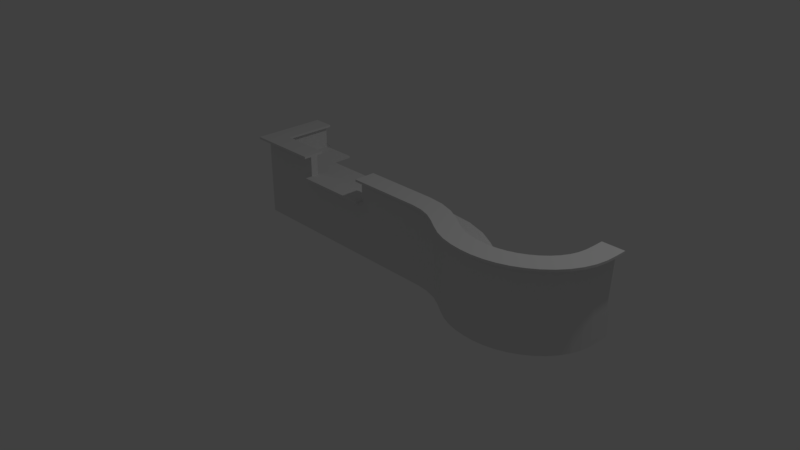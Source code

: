 # Source: desk5.blend  (saved by Blender 2.78.0; exported with 4.5.12 LTS)
import bpy
from mathutils import Matrix  # noqa: F401  (used for matrix-valued properties, if any)

bpy.ops.wm.read_factory_settings(use_empty=True)
scene = bpy.context.scene
scene.name = 'Scene'

# ---- collections
col_collection_1 = bpy.data.collections.new('Collection 1'); scene.collection.children.link(col_collection_1)

# ---- materials (node trees are filled in below, after node groups)
mat_material = bpy.data.materials.new('Material')
mat_material.alpha_threshold = 0.0
mat_material.use_transparent_shadow = False
mat_material.roughness = 0.5
mat_material.line_color = (0.0, 0.0, 0.0, 1.0)

# ---- material node trees

# ---- world
world_world = bpy.data.worlds.new('World'); scene.world = world_world
world_world.color = (0.05088, 0.05088, 0.05088)
world_world.use_sun_shadow = False
world_world.sun_shadow_jitter_overblur = 0.0
world_world.cycles.sampling_method = 'MANUAL'

# ---- cameras
cam_camera = bpy.data.cameras.new('Camera')
cam_camera.clip_end = 100.0
cam_camera.lens = 35.0
cam_camera.sensor_width = 32.0
cam_camera.sensor_height = 18.0
cam_camera.ortho_scale = 7.314
cam_camera.dof.focus_distance = 0.0
cam_camera.dof.aperture_fstop = 128.0

# ---- lights
light_lamp = bpy.data.lights.new('Lamp', 'POINT')
light_lamp.transmission_factor = 0.0
light_lamp.cutoff_distance = 30.0
light_lamp.energy = 100.0
light_lamp.shadow_buffer_clip_start = 1.001
light_lamp.shadow_soft_size = 0.1
light_lamp.shadow_maximum_resolution = 0.006
light_lamp.use_absolute_resolution = True

# ---- meshes
me_cube_001 = bpy.data.meshes.new('Cube.001')
me_cube_001.from_pydata([(-3.02e-08, 0.2, 0.0), (-1.51e-08, 0.1, 0.0), (-3.02e-08, 0.2, 1.07), (-1.51e-08, 0.1, 1.07), (-3.02e-08, 0.2, 1.1), (-1.51e-08, 0.1, 1.1), (0.0, 0.0, 1.07), (0.0, 0.0, 1.1), (-4.379e-08, 0.29, 1.07), (-4.379e-08, 0.29, 1.1), (-3.02e-08, 0.2, 0.72), (-3.02e-08, 0.2, 0.75), (-1.057e-07, 0.7, 0.72), (-1.057e-07, 0.7, 0.75), (0.15, 0.29, 1.1), (0.15, 0.29, 1.07), (0.15, 0.2, 1.07), (0.15, 0.1, 1.1), (0.15, 0.2, 1.1), (0.15, 2.265e-08, 1.07), (0.15, 2.265e-08, 1.1), (0.15, 0.2, 0.0), (0.15, 0.1, 0.0), (0.15, 0.1, 1.07), (0.15, 0.2, 0.72), (0.15, 0.2, 0.75), (0.15, 0.7, 0.75), (0.15, 0.7, 0.72)], [], [(0, 1, 3, 2), (3, 6, 7, 5), (3, 5, 4, 2), (4, 9, 8, 2), (11, 13, 12, 10), (3, 1, 22, 23), (6, 3, 23, 19), (0, 2, 16, 21), (5, 7, 20, 17), (1, 0, 21, 22), (7, 6, 19, 20), (9, 4, 18, 14), (4, 5, 17, 18), (2, 8, 15, 16), (8, 9, 14, 15), (13, 11, 25, 26), (10, 12, 27, 24), (12, 13, 26, 27), (11, 10, 24, 25)])
me_cube_001.materials.append(mat_material)
me_cube_001.use_remesh_preserve_volume = False
me_cube_001.use_remesh_preserve_attributes = False
me_cube_001.use_mirror_vertex_groups = False
me_cube_001.update()
me_cube = bpy.data.meshes.new('Cube')
me_cube.from_pydata([(1.0, 0.0, 0.0), (1.0, -0.1, 0.0), (0.0, -0.1, 0.0), (0.0, 0.0, 0.0), (1.0, 0.0, 1.07), (1.0, -0.1, 1.07), (0.0, -0.1, 1.07), (0.0, 0.0, 1.07), (1.0, 0.0, 1.1), (1.0, -0.1, 1.1), (0.0, 0.0, 1.1), (0.0, -0.1, 1.1), (1.0, -0.2, 1.07), (0.0, -0.2, 1.07), (1.0, -0.2, 1.1), (0.0, -0.2, 1.1), (1.0, 0.09, 1.07), (0.0, 0.09, 1.07), (1.0, 0.09, 1.1), (0.0, 0.09, 1.1), (1.0, 0.0, 0.72), (0.0, 0.0, 0.72), (1.0, 0.0, 0.75), (0.0, 0.0, 0.75), (1.0, 0.5, 0.72), (0.0, 0.5, 0.72), (1.0, 0.5, 0.75), (0.0, 0.5, 0.75), (0.0, 0.0, 0.0), (0.0, -0.1, 0.0), (-1.0, -0.1, 0.0), (-1.0, 0.0, 0.0), (0.0, 0.0, 0.77), (0.0, -0.1, 0.77), (-1.0, -0.1, 0.77), (-1.0, 0.0, 0.77), (0.0, 0.0, 0.8), (0.0, -0.1, 0.8), (-1.0, 0.0, 0.8), (-1.0, -0.1, 0.8), (0.0, -0.2, 0.77), (-1.0, -0.2, 0.77), (0.0, -0.2, 0.8), (-1.0, -0.2, 0.8), (0.0, 0.09, 0.77), (-1.0, 0.09, 0.77), (0.0, 0.09, 0.8), (-1.0, 0.09, 0.8), (0.0, 0.0, 0.72), (-1.0, 0.0, 0.72), (0.0, 0.0, 0.75), (-1.0, 0.0, 0.75), (0.0, 0.5, 0.72), (-1.0, 0.5, 0.72), (0.0, 0.5, 0.75), (-1.0, 0.5, 0.75), (-1.0, 0.0, 0.0), (-1.0, -0.1, 0.0), (-1.9, -0.1, 0.0), (-1.8, 0.0, 0.0), (-1.0, 0.0, 1.07), (-1.0, -0.1, 1.07), (-1.9, -0.1, 1.07), (-1.8, 0.0, 1.07), (-1.0, 0.0, 1.1), (-1.0, -0.1, 1.1), (-1.8, 0.0, 1.1), (-1.9, -0.1, 1.1), (-1.0, -0.2, 1.07), (-2.0, -0.2, 1.07), (-1.0, -0.2, 1.1), (-2.0, -0.2, 1.1), (-1.0, 0.09, 1.07), (-1.71, 0.09, 1.07), (-1.0, 0.09, 1.1), (-1.71, 0.09, 1.1), (-1.0, 0.0, 0.72), (-1.8, 0.0, 0.72), (-1.0, 0.0, 0.75), (-1.8, 0.0, 0.75), (-1.0, 0.5, 0.72), (-1.3, 0.5, 0.72), (-1.0, 0.5, 0.75), (-1.3, 0.5, 0.75), (-1.9, 0.8, 0.0), (-1.8, 0.8, 0.0), (-1.9, 0.8, 0.77), (-1.8, 0.8, 0.77), (-1.8, 0.8, 0.8), (-1.9, 0.8, 0.8), (-2.0, 0.8, 0.77), (-2.0, 0.8, 0.8), (-1.71, 0.8, 0.77), (-1.71, 0.8, 0.8), (-1.8, 0.8, 0.72), (-1.8, 0.8, 0.75), (-1.3, 0.8, 0.72), (-1.3, 0.8, 0.75), (-1.8, 0.8, 0.0), (-1.9, 0.8, 0.0), (-1.9, -0.1, 0.0), (-1.8, 0.0, 0.0), (-1.8, 0.8, 1.07), (-1.9, 0.8, 1.07), (-1.9, -0.1, 1.07), (-1.8, 0.0, 1.07), (-1.8, 0.8, 1.1), (-1.9, 0.8, 1.1), (-1.8, 0.0, 1.1), (-1.9, -0.1, 1.1), (-2.0, 0.8, 1.07), (-2.0, -0.2, 1.07), (-2.0, 0.8, 1.1), (-2.0, -0.2, 1.1), (-1.71, 0.8, 1.07), (-1.71, 0.09, 1.07), (-1.71, 0.8, 1.1), (-1.71, 0.09, 1.1), (-1.8, 0.8, 0.72), (-1.8, 0.0, 0.72), (-1.8, 0.8, 0.75), (-1.8, 0.0, 0.75), (-1.3, 0.8, 0.72), (-1.3, 0.5, 0.72), (-1.3, 0.8, 0.75), (-1.3, 0.5, 0.75)], [], [(0, 1, 2, 3), (4, 7, 17, 16), (0, 4, 5, 1), (1, 5, 6, 2), (2, 6, 7, 3), (4, 0, 3, 7), (8, 10, 11, 9), (5, 9, 14, 12), (5, 4, 8, 9), (7, 6, 11, 10), (13, 12, 14, 15), (9, 11, 15, 14), (6, 5, 12, 13), (11, 6, 13, 15), (16, 17, 19, 18), (7, 10, 19, 17), (8, 4, 16, 18), (10, 8, 18, 19), (20, 22, 23, 21), (24, 25, 27, 26), (21, 23, 27, 25), (20, 21, 25, 24), (22, 20, 24, 26), (23, 22, 26, 27), (28, 29, 30, 31), (32, 35, 45, 44), (28, 32, 33, 29), (29, 33, 34, 30), (30, 34, 35, 31), (32, 28, 31, 35), (36, 38, 39, 37), (33, 37, 42, 40), (33, 32, 36, 37), (35, 34, 39, 38), (41, 40, 42, 43), (37, 39, 43, 42), (34, 33, 40, 41), (39, 34, 41, 43), (44, 45, 47, 46), (35, 38, 47, 45), (36, 32, 44, 46), (38, 36, 46, 47), (48, 50, 51, 49), (52, 53, 55, 54), (49, 51, 55, 53), (48, 49, 53, 52), (50, 48, 52, 54), (51, 50, 54, 55), (56, 57, 58, 59), (60, 63, 73, 72), (56, 60, 61, 57), (57, 61, 62, 58), (60, 56, 59, 63), (64, 66, 67, 65), (61, 65, 70, 68), (61, 60, 64, 65), (69, 68, 70, 71), (65, 67, 71, 70), (62, 61, 68, 69), (72, 73, 75, 74), (64, 60, 72, 74), (66, 64, 74, 75), (76, 78, 79, 77), (80, 81, 83, 82), (76, 77, 81, 80), (78, 76, 80, 82), (79, 78, 82, 83), (84, 86, 87, 85), (87, 86, 89, 88), (89, 86, 90, 91), (87, 88, 93, 92), (94, 95, 97, 96), (98, 101, 100, 99), (102, 114, 115, 105), (98, 99, 103, 102), (99, 100, 104, 103), (102, 105, 101, 98), (106, 107, 109, 108), (103, 110, 112, 107), (103, 107, 106, 102), (111, 113, 112, 110), (107, 112, 113, 109), (104, 111, 110, 103), (114, 116, 117, 115), (106, 116, 114, 102), (108, 117, 116, 106), (118, 119, 121, 120), (122, 124, 125, 123), (118, 122, 123, 119), (120, 124, 122, 118), (121, 125, 124, 120)])
me_cube.materials.append(mat_material)
me_cube.use_remesh_preserve_volume = False
me_cube.use_remesh_preserve_attributes = False
me_cube.use_mirror_vertex_groups = False
me_cube.update()

# ---- curves / text
cu_beziercurve = bpy.data.curves.new('BezierCurve', 'CURVE')
cu_beziercurve.dimensions = '3D'
_sp = cu_beziercurve.splines.new('BEZIER'); _sp.bezier_points.add(3)
_sp.bezier_points.foreach_set('co', [0.0003042, -3.487e-05, -0.0003522, -1.2, 0.4, -0.0003522, -2.3, -0.6, -0.0003522, -2.3, -2.0, -0.0003522])
_sp.bezier_points.foreach_set('handle_left', [1.0, -3.505e-05, -0.0003522, -0.5093, 0.4, -0.0003522, -2.3, -0.05003, -0.0003522, -2.3, -1.75, -0.0003522])
_sp.bezier_points.foreach_set('handle_right', [-0.4997, -3.481e-05, -0.0003522, -1.778, 0.4, -0.0003522, -2.3, -0.8, -0.0003522, -2.3, -2.4, -0.0003522])
for _p, _l, _r in zip(_sp.bezier_points, ['ALIGNED', 'ALIGNED', 'ALIGNED', 'ALIGNED'], ['ALIGNED', 'ALIGNED', 'ALIGNED', 'ALIGNED']): _p.handle_left_type = _l; _p.handle_right_type = _r
_sp.order_u = 0
_sp.order_v = 0
cu_beziercurve.use_path = True
cu_beziercurve.use_path_clamp = True
cu_beziercurve.bevel_resolution = 0
cu_beziercurve.fill_mode = 'HALF'

# ---- objects
ob_beziercurve = bpy.data.objects.new('BezierCurve', cu_beziercurve)
ob_cross_section = bpy.data.objects.new('cross section', me_cube_001)
ob_cube = bpy.data.objects.new('Cube', me_cube)
ob_lamp = bpy.data.objects.new('Lamp', light_lamp)
ob_camera = bpy.data.objects.new('Camera', cam_camera)

# ---- transforms, parenting, visibility, modifiers, constraints
ob_beziercurve.location = (1.0, -0.2, 0.0002517)
ob_beziercurve.rotation_euler = (0.0, -0.0, -3.142)
ob_beziercurve.lineart.crease_threshold = 0.0
ob_cross_section.location = (1.0, -0.2, 0.0)
ob_cross_section.rotation_euler = (0.0, -0.0, 3.142)
ob_cross_section.lock_rotations_4d = False
ob_cross_section.empty_display_type = 'ARROWS'
ob_cross_section.lineart.crease_threshold = 0.0
_m = ob_cross_section.modifiers.new('Array', 'ARRAY')
_m.count = 21
_m.constant_offset_displace = (0.0, 0.0, 0.0)
_m.use_merge_vertices = True
_m = ob_cross_section.modifiers.new('Curve', 'CURVE')
_m.object = ob_beziercurve
ob_cube.location = (0.0, 0.0, 0.0)
ob_cube.lock_rotations_4d = False
ob_cube.empty_display_type = 'ARROWS'
ob_cube.lineart.crease_threshold = 0.0
ob_lamp.location = (4.076, 1.005, 5.904)
ob_lamp.rotation_euler = (0.6503, 0.05522, 1.866)
ob_lamp.lock_rotations_4d = False
ob_lamp.empty_display_type = 'ARROWS'
ob_lamp.color = (0.0, 0.0, 0.0, 0.0)
ob_lamp.lineart.crease_threshold = 0.0
ob_camera.location = (7.481, -6.508, 5.344)
ob_camera.rotation_euler = (1.109, 0.0, 0.8149)
ob_camera.lock_rotations_4d = False
ob_camera.empty_display_type = 'ARROWS'
ob_camera.color = (0.0, 0.0, 0.0, 0.0)
ob_camera.display_type = 'WIRE'
ob_camera.lineart.crease_threshold = 0.0

# ---- collection membership
col_collection_1.objects.link(ob_beziercurve)
col_collection_1.objects.link(ob_cross_section)
col_collection_1.objects.link(ob_cube)
col_collection_1.objects.link(ob_lamp)
col_collection_1.objects.link(ob_camera)

# ---- scene / render settings (as saved in the file)
scene.camera = ob_camera
scene.frame_start = 1; scene.frame_end = 250; scene.frame_set(1)
scene.render.engine = 'BLENDER_EEVEE_NEXT'
scene.render.resolution_percentage = 50
scene.render.dither_intensity = 0.0
scene.cycles.use_denoising = False
scene.cycles.samples = 128
scene.cycles.sampling_pattern = 'TABULATED_SOBOL'
scene.cycles.light_sampling_threshold = 0.0
scene.cycles.use_adaptive_sampling = False
scene.cycles.use_light_tree = False
scene.cycles.blur_glossy = 0.0
scene.cycles.sample_clamp_indirect = 0.0
scene.view_settings.view_transform = 'Standard'
bpy.context.view_layer.update()
